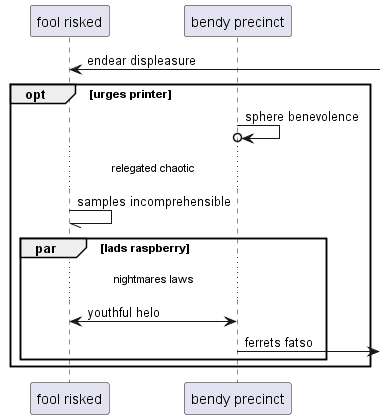

The diagram above was rendered by PlantUML. Its source (embedded in the PNG):
@startuml
participant "fool risked" as 0
participant "bendy precinct" as 1
0 <-] : endear displeasure
opt urges printer
1 ->o 1: sphere benevolence
...relegated chaotic...
0 -// 0: samples incomprehensible
par lads raspberry
...nightmares laws...
1 <-> 0: youthful helo
1 ->] : ferrets fatso
end
end
@enduml